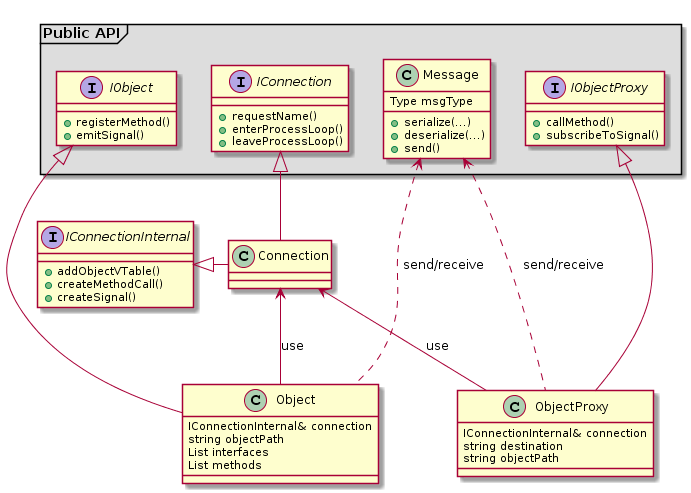

The diagram above was rendered by PlantUML. Its source (embedded in the PNG):
@startuml
package "Public API" <<frame>> #DDDDDD {
interface IConnection {
  +requestName()
  +enterProcessLoop()
  +leaveProcessLoop()
}

interface IObject {
  +registerMethod()
  +emitSignal()
}

interface IObjectProxy {
  +callMethod()
  +subscribeToSignal()
}

class Message {
  +serialize(...)
  +deserialize(...)
  +send()
  Type msgType
}
}

interface IConnectionInternal {
  +addObjectVTable()
  +createMethodCall()
  +createSignal()
}

class Connection {
}

class Object {
  IConnectionInternal& connection
  string objectPath
  List interfaces
  List methods
}

class ObjectProxy {
  IConnectionInternal& connection
  string destination
  string objectPath
}

IConnection <|-- Connection
IConnectionInternal  <|- Connection
IObject <|-- Object
IObjectProxy <|-- ObjectProxy
Connection <-- Object : "use"
Connection <-- ObjectProxy : "use"
Message <.. Object : "send/receive"
Message <.. ObjectProxy : "send/receive"
@enduml